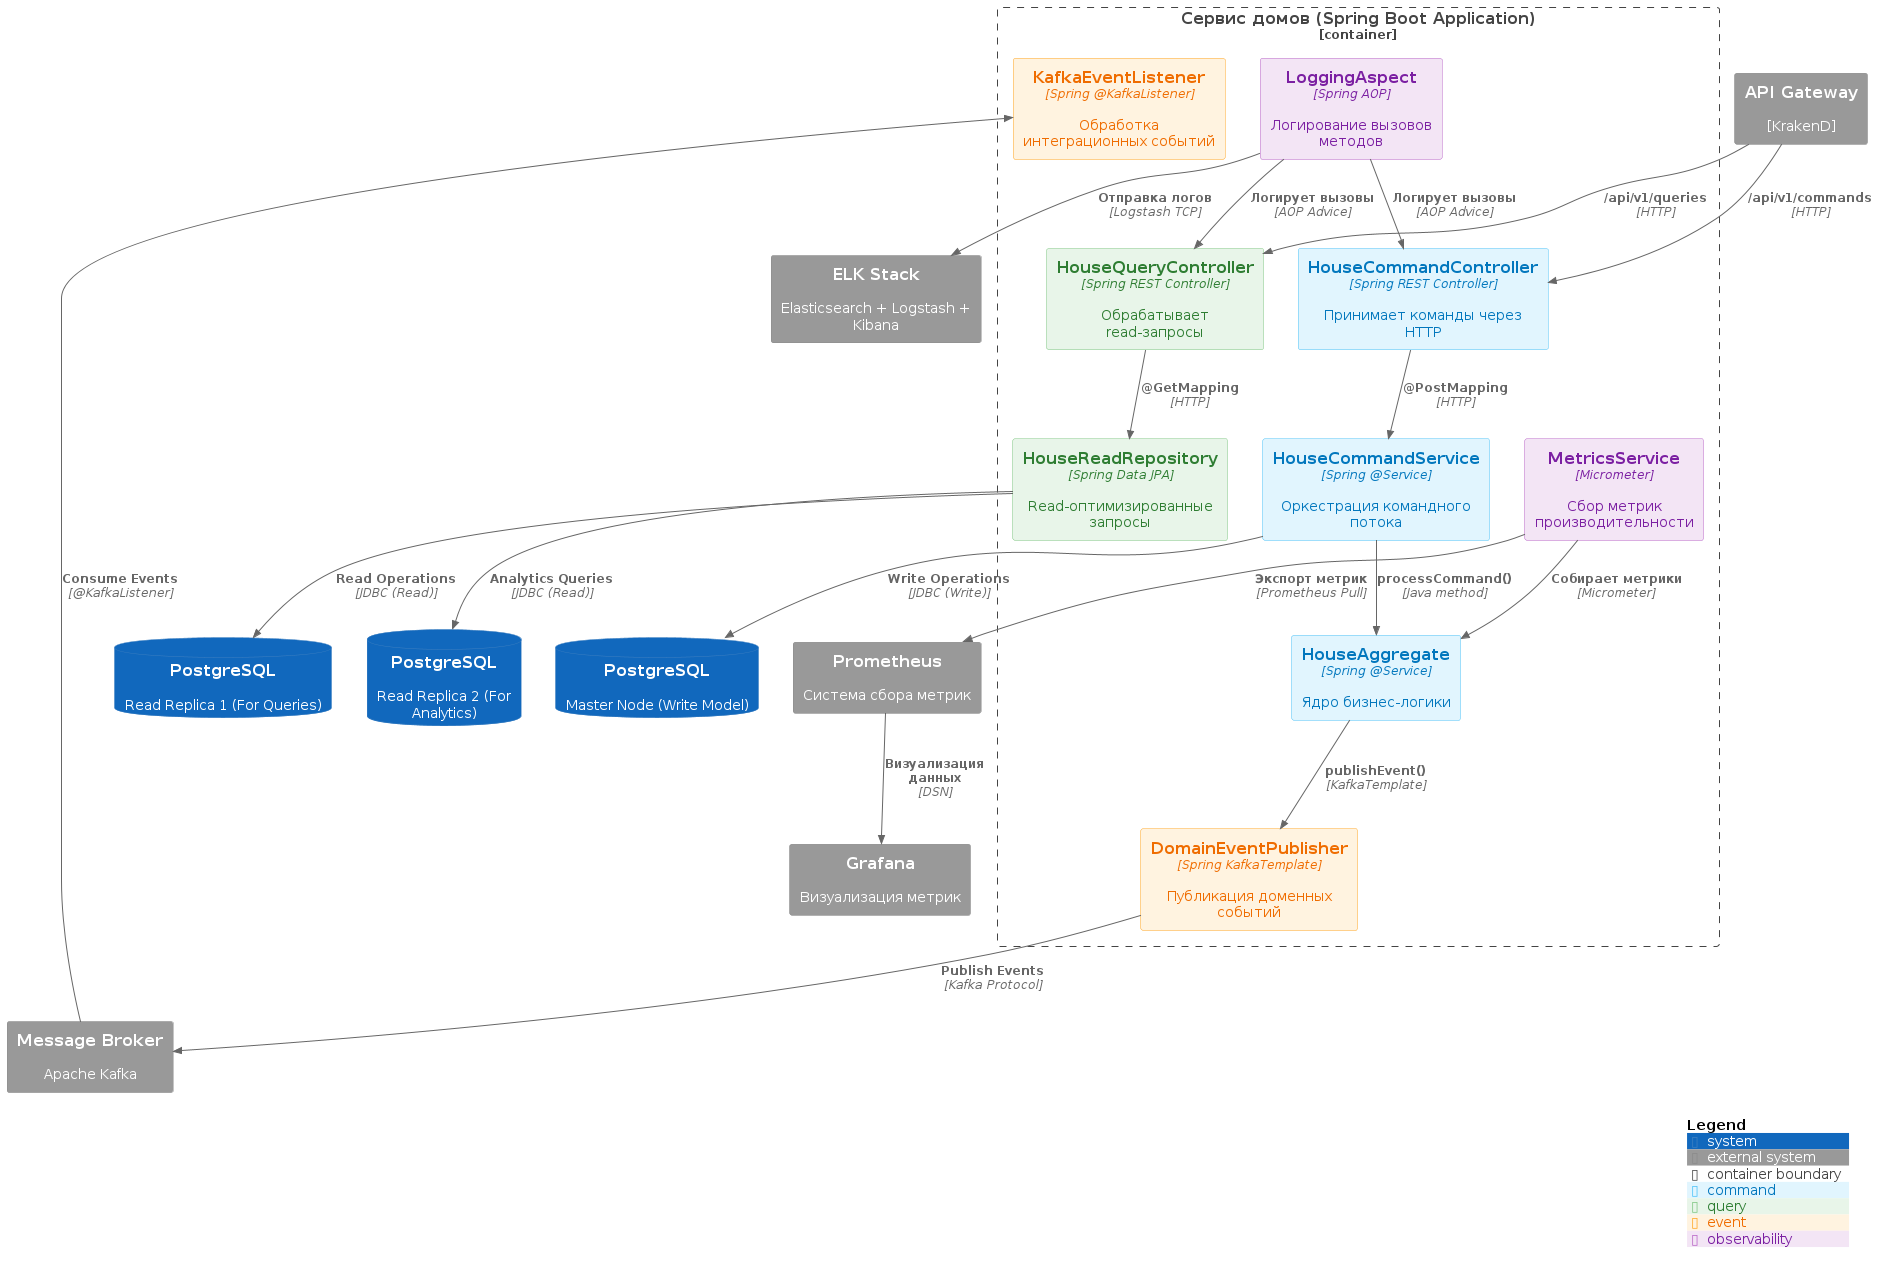

The diagram above was rendered by PlantUML. Its source (embedded in the PNG):
@startuml
!include https://raw.githubusercontent.com/plantuml-stdlib/C4-PlantUML/master/C4_Component.puml

AddElementTag("command", $bgColor="#E1F5FE", $fontColor="#0277BD", $borderColor="#4FC3F7")
AddElementTag("query", $bgColor="#E8F5E9", $fontColor="#2E7D32", $borderColor="#81C784")
AddElementTag("event", $bgColor="#FFF3E0", $fontColor="#EF6C00", $borderColor="#FFA726")
AddElementTag("observability", $bgColor="#F3E5F5", $fontColor="#7B1FA2", $borderColor="#BA68C8")

Container_Boundary(house_service, "Сервис домов (Spring Boot Application)") {

    ' --- Command Side ---
    Component(command_controller, "HouseCommandController", "Spring REST Controller", "Принимает команды через HTTP", $tags="command")
    Component(house_aggregate, "HouseAggregate", "Spring @Service", "Ядро бизнес-логики", $tags="command")
    Component(command_service, "HouseCommandService", "Spring @Service", "Оркестрация командного потока", $tags="command")

    ' --- Query Side ---
    Component(query_controller, "HouseQueryController", "Spring REST Controller", "Обрабатывает read-запросы", $tags="query")
    Component(read_repository, "HouseReadRepository", "Spring Data JPA", "Read-оптимизированные запросы", $tags="query")

    ' --- Event Processing ---
    Component(event_handler, "KafkaEventListener", "Spring @KafkaListener", "Обработка интеграционных событий", $tags="event")
    Component(event_publisher, "DomainEventPublisher", "Spring KafkaTemplate", "Публикация доменных событий", $tags="event")

    ' --- Observability ---
    Component(logging_aspect, "LoggingAspect", "Spring AOP", "Логирование вызовов методов", $tags="observability")
    Component(metrics_service, "MetricsService", "Micrometer", "Сбор метрик производительности", $tags="observability")

    ' --- Internal Connections ---
    Rel(command_controller, command_service, "@PostMapping", "HTTP")
    Rel(command_service, house_aggregate, "processCommand()", "Java method")
    Rel(house_aggregate, event_publisher, "publishEvent()", "KafkaTemplate")
    Rel(query_controller, read_repository, "@GetMapping", "HTTP")
    Rel(logging_aspect, command_controller, "Логирует вызовы", "AOP Advice")
    Rel(logging_aspect, query_controller, "Логирует вызовы", "AOP Advice")
    Rel(metrics_service, house_aggregate, "Собирает метрики", "Micrometer")
}

' --------- External Systems ---------
SystemDb(postgres_master, "PostgreSQL", "Master Node (Write Model)")
SystemDb(postgres_replica1, "PostgreSQL", "Read Replica 1 (For Queries)")
SystemDb(postgres_replica2, "PostgreSQL", "Read Replica 2 (For Analytics)")
System_Ext(api_gw, "API Gateway", "[KrakenD]")
System_Ext(kafka, "Message Broker", "Apache Kafka")
System_Ext(elk, "ELK Stack", "Elasticsearch + Logstash + Kibana")
System_Ext(prometheus, "Prometheus", "Система сбора метрик")
System_Ext(grafana, "Grafana", "Визуализация метрик")

' --- Database Connections ---
Rel(command_service, postgres_master, "Write Operations", "JDBC (Write)")
Rel(read_repository, postgres_replica1, "Read Operations", "JDBC (Read)")
Rel(read_repository, postgres_replica2, "Analytics Queries", "JDBC (Read)")

' --- External Integrations ---
Rel(api_gw, command_controller, "/api/v1/commands", "HTTP")
Rel(api_gw, query_controller, "/api/v1/queries", "HTTP")
Rel(event_publisher, kafka, "Publish Events", "Kafka Protocol")
Rel(kafka, event_handler, "Consume Events", "@KafkaListener")

' --- Observability Connections ---
Rel(logging_aspect, elk, "Отправка логов", "Logstash TCP")
Rel(metrics_service, prometheus, "Экспорт метрик", "Prometheus Pull")
Rel(prometheus, grafana, "Визуализация данных", "DSN")

SHOW_LEGEND()
@enduml